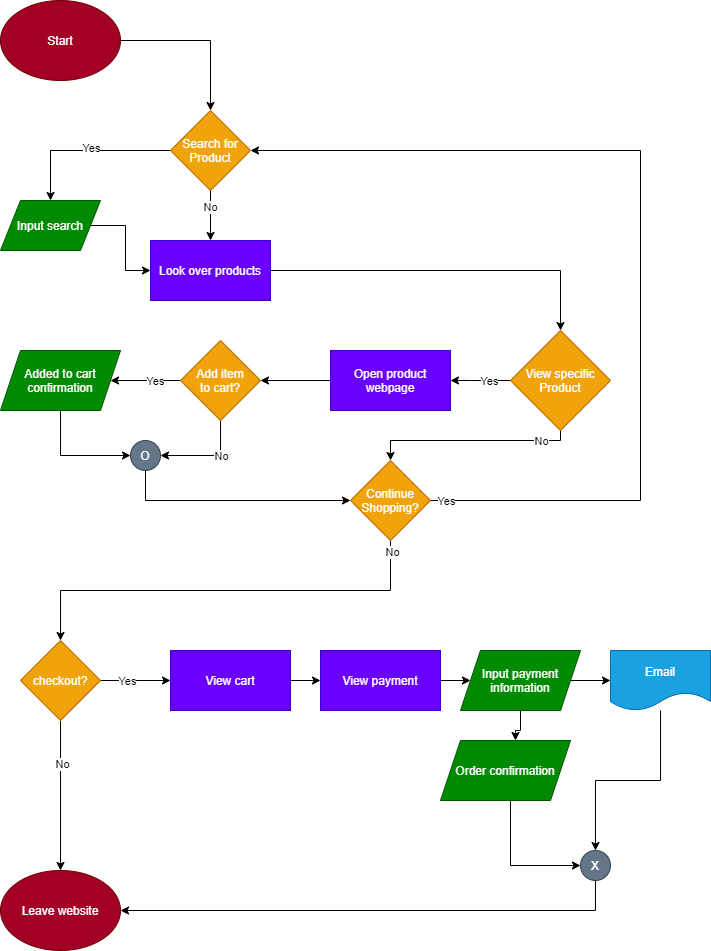

The diagram above was exported from draw.io. Its source (the exported page's mxGraphModel, read from the mxfile embedded in the PNG):
<mxGraphModel dx="1118" dy="790" grid="1" gridSize="10" guides="1" tooltips="1" connect="1" arrows="1" fold="1" page="1" pageScale="1" pageWidth="850" pageHeight="1100" math="0" shadow="0">
  <root>
    <mxCell id="0" />
    <mxCell id="1" parent="0" />
    <mxCell id="28" style="edgeStyle=orthogonalEdgeStyle;rounded=0;orthogonalLoop=1;jettySize=auto;html=1;" edge="1" parent="1" source="2" target="27">
      <mxGeometry relative="1" as="geometry" />
    </mxCell>
    <mxCell id="2" value="Start" style="ellipse;whiteSpace=wrap;html=1;labelBackgroundColor=none;fillColor=#a20025;strokeColor=#6F0000;fontColor=#ffffff;" vertex="1" parent="1">
      <mxGeometry x="10" y="10" width="120" height="80" as="geometry" />
    </mxCell>
    <mxCell id="80" style="edgeStyle=orthogonalEdgeStyle;rounded=0;orthogonalLoop=1;jettySize=auto;html=1;entryX=1;entryY=0.5;entryDx=0;entryDy=0;" edge="1" parent="1" source="9" target="40">
      <mxGeometry relative="1" as="geometry">
        <Array as="points">
          <mxPoint x="480" y="390" />
          <mxPoint x="480" y="390" />
        </Array>
      </mxGeometry>
    </mxCell>
    <mxCell id="91" value="Yes" style="edgeLabel;html=1;align=center;verticalAlign=middle;resizable=0;points=[];" vertex="1" connectable="0" parent="80">
      <mxGeometry x="-0.2778" relative="1" as="geometry">
        <mxPoint as="offset" />
      </mxGeometry>
    </mxCell>
    <mxCell id="96" style="edgeStyle=orthogonalEdgeStyle;rounded=0;orthogonalLoop=1;jettySize=auto;html=1;entryX=0.5;entryY=0;entryDx=0;entryDy=0;" edge="1" parent="1" source="9" target="23">
      <mxGeometry relative="1" as="geometry">
        <Array as="points">
          <mxPoint x="570" y="450" />
          <mxPoint x="400" y="450" />
        </Array>
      </mxGeometry>
    </mxCell>
    <mxCell id="97" value="No" style="edgeLabel;html=1;align=center;verticalAlign=middle;resizable=0;points=[];" vertex="1" connectable="0" parent="96">
      <mxGeometry x="-0.44" y="-1" relative="1" as="geometry">
        <mxPoint x="26" y="1" as="offset" />
      </mxGeometry>
    </mxCell>
    <mxCell id="9" value="View specific&lt;br&gt;Product" style="rhombus;whiteSpace=wrap;html=1;fillColor=#f0a30a;strokeColor=#BD7000;fontColor=#ffffff;" vertex="1" parent="1">
      <mxGeometry x="520" y="340" width="100" height="100" as="geometry" />
    </mxCell>
    <mxCell id="12" style="edgeStyle=orthogonalEdgeStyle;rounded=0;orthogonalLoop=1;jettySize=auto;html=1;" edge="1" parent="1" source="10" target="11">
      <mxGeometry relative="1" as="geometry" />
    </mxCell>
    <mxCell id="14" value="No" style="edgeLabel;html=1;align=center;verticalAlign=middle;resizable=0;points=[];" vertex="1" connectable="0" parent="12">
      <mxGeometry x="-0.4222" y="1" relative="1" as="geometry">
        <mxPoint as="offset" />
      </mxGeometry>
    </mxCell>
    <mxCell id="17" style="edgeStyle=orthogonalEdgeStyle;rounded=0;orthogonalLoop=1;jettySize=auto;html=1;entryX=0;entryY=0.5;entryDx=0;entryDy=0;" edge="1" parent="1" source="10" target="16">
      <mxGeometry relative="1" as="geometry" />
    </mxCell>
    <mxCell id="18" value="Yes" style="edgeLabel;html=1;align=center;verticalAlign=middle;resizable=0;points=[];" vertex="1" connectable="0" parent="17">
      <mxGeometry x="-0.2667" relative="1" as="geometry">
        <mxPoint as="offset" />
      </mxGeometry>
    </mxCell>
    <mxCell id="10" value="checkout?" style="rhombus;whiteSpace=wrap;html=1;fillColor=#f0a30a;strokeColor=#BD7000;fontColor=#ffffff;" vertex="1" parent="1">
      <mxGeometry x="30" y="650" width="80" height="80" as="geometry" />
    </mxCell>
    <mxCell id="11" value="Leave website" style="ellipse;whiteSpace=wrap;html=1;fillColor=#a20025;strokeColor=#6F0000;fontColor=#ffffff;" vertex="1" parent="1">
      <mxGeometry x="10" y="880" width="120" height="80" as="geometry" />
    </mxCell>
    <mxCell id="68" style="edgeStyle=orthogonalEdgeStyle;rounded=0;orthogonalLoop=1;jettySize=auto;html=1;entryX=0;entryY=0.5;entryDx=0;entryDy=0;" edge="1" parent="1" source="16" target="19">
      <mxGeometry relative="1" as="geometry" />
    </mxCell>
    <mxCell id="16" value="View cart" style="rounded=0;whiteSpace=wrap;html=1;fillColor=#6a00ff;strokeColor=#3700CC;fontColor=#ffffff;" vertex="1" parent="1">
      <mxGeometry x="180" y="660" width="120" height="60" as="geometry" />
    </mxCell>
    <mxCell id="22" style="edgeStyle=orthogonalEdgeStyle;rounded=0;orthogonalLoop=1;jettySize=auto;html=1;" edge="1" parent="1" source="19" target="20">
      <mxGeometry relative="1" as="geometry" />
    </mxCell>
    <mxCell id="19" value="View payment" style="rounded=0;whiteSpace=wrap;html=1;fillColor=#6a00ff;strokeColor=#3700CC;fontColor=#ffffff;" vertex="1" parent="1">
      <mxGeometry x="330" y="660" width="120" height="60" as="geometry" />
    </mxCell>
    <mxCell id="71" style="edgeStyle=orthogonalEdgeStyle;rounded=0;orthogonalLoop=1;jettySize=auto;html=1;entryX=0.5;entryY=0;entryDx=0;entryDy=0;" edge="1" parent="1" source="20">
      <mxGeometry relative="1" as="geometry">
        <mxPoint x="525" y="750" as="targetPoint" />
      </mxGeometry>
    </mxCell>
    <mxCell id="72" style="edgeStyle=orthogonalEdgeStyle;rounded=0;orthogonalLoop=1;jettySize=auto;html=1;" edge="1" parent="1" source="20" target="69">
      <mxGeometry relative="1" as="geometry" />
    </mxCell>
    <mxCell id="20" value="Input payment information" style="shape=parallelogram;perimeter=parallelogramPerimeter;whiteSpace=wrap;html=1;fixedSize=1;fillColor=#008a00;strokeColor=#005700;fontColor=#ffffff;" vertex="1" parent="1">
      <mxGeometry x="470" y="660" width="120" height="60" as="geometry" />
    </mxCell>
    <mxCell id="98" style="edgeStyle=orthogonalEdgeStyle;rounded=0;orthogonalLoop=1;jettySize=auto;html=1;entryX=0.5;entryY=0;entryDx=0;entryDy=0;" edge="1" parent="1" source="23" target="10">
      <mxGeometry relative="1" as="geometry">
        <Array as="points">
          <mxPoint x="400" y="600" />
          <mxPoint x="70" y="600" />
        </Array>
      </mxGeometry>
    </mxCell>
    <mxCell id="105" value="No" style="edgeLabel;html=1;align=center;verticalAlign=middle;resizable=0;points=[];" vertex="1" connectable="0" parent="98">
      <mxGeometry x="-0.9488" y="1" relative="1" as="geometry">
        <mxPoint as="offset" />
      </mxGeometry>
    </mxCell>
    <mxCell id="103" style="edgeStyle=orthogonalEdgeStyle;rounded=0;orthogonalLoop=1;jettySize=auto;html=1;entryX=1;entryY=0.5;entryDx=0;entryDy=0;" edge="1" parent="1" source="23" target="27">
      <mxGeometry relative="1" as="geometry">
        <Array as="points">
          <mxPoint x="650" y="510" />
          <mxPoint x="650" y="160" />
        </Array>
      </mxGeometry>
    </mxCell>
    <mxCell id="104" value="Yes" style="edgeLabel;html=1;align=center;verticalAlign=middle;resizable=0;points=[];" vertex="1" connectable="0" parent="103">
      <mxGeometry x="-0.9684" relative="1" as="geometry">
        <mxPoint as="offset" />
      </mxGeometry>
    </mxCell>
    <mxCell id="23" value="Continue&lt;br&gt;Shopping?" style="rhombus;whiteSpace=wrap;html=1;labelBackgroundColor=none;fillColor=#f0a30a;strokeColor=#BD7000;fontColor=#ffffff;" vertex="1" parent="1">
      <mxGeometry x="360" y="470" width="80" height="80" as="geometry" />
    </mxCell>
    <mxCell id="30" style="edgeStyle=orthogonalEdgeStyle;rounded=0;orthogonalLoop=1;jettySize=auto;html=1;entryX=0.5;entryY=0;entryDx=0;entryDy=0;" edge="1" parent="1" source="27" target="29">
      <mxGeometry relative="1" as="geometry" />
    </mxCell>
    <mxCell id="31" value="Yes" style="edgeLabel;html=1;align=center;verticalAlign=middle;resizable=0;points=[];" vertex="1" connectable="0" parent="30">
      <mxGeometry x="-0.0545" y="-3" relative="1" as="geometry">
        <mxPoint as="offset" />
      </mxGeometry>
    </mxCell>
    <mxCell id="33" style="edgeStyle=orthogonalEdgeStyle;rounded=0;orthogonalLoop=1;jettySize=auto;html=1;" edge="1" parent="1" source="27" target="32">
      <mxGeometry relative="1" as="geometry" />
    </mxCell>
    <mxCell id="34" value="No" style="edgeLabel;html=1;align=center;verticalAlign=middle;resizable=0;points=[];" vertex="1" connectable="0" parent="33">
      <mxGeometry x="-0.3636" y="-1" relative="1" as="geometry">
        <mxPoint as="offset" />
      </mxGeometry>
    </mxCell>
    <mxCell id="27" value="Search for&lt;br&gt;Product" style="rhombus;whiteSpace=wrap;html=1;labelBackgroundColor=none;fillColor=#f0a30a;strokeColor=#BD7000;fontColor=#ffffff;" vertex="1" parent="1">
      <mxGeometry x="180" y="120" width="80" height="80" as="geometry" />
    </mxCell>
    <mxCell id="56" style="edgeStyle=orthogonalEdgeStyle;rounded=0;orthogonalLoop=1;jettySize=auto;html=1;entryX=0;entryY=0.5;entryDx=0;entryDy=0;" edge="1" parent="1" source="29" target="32">
      <mxGeometry relative="1" as="geometry">
        <Array as="points">
          <mxPoint x="135" y="235" />
          <mxPoint x="135" y="280" />
        </Array>
      </mxGeometry>
    </mxCell>
    <mxCell id="29" value="Input search" style="shape=parallelogram;perimeter=parallelogramPerimeter;whiteSpace=wrap;html=1;fixedSize=1;labelBackgroundColor=none;fillColor=#008a00;strokeColor=#005700;fontColor=#ffffff;" vertex="1" parent="1">
      <mxGeometry x="10" y="210" width="100" height="50" as="geometry" />
    </mxCell>
    <mxCell id="57" style="edgeStyle=orthogonalEdgeStyle;rounded=0;orthogonalLoop=1;jettySize=auto;html=1;entryX=0.5;entryY=0;entryDx=0;entryDy=0;" edge="1" parent="1" source="32" target="9">
      <mxGeometry relative="1" as="geometry">
        <Array as="points">
          <mxPoint x="570" y="280" />
        </Array>
      </mxGeometry>
    </mxCell>
    <mxCell id="32" value="Look over products" style="rounded=0;whiteSpace=wrap;html=1;labelBackgroundColor=none;fillColor=#6a00ff;strokeColor=#3700CC;fontColor=#ffffff;" vertex="1" parent="1">
      <mxGeometry x="160" y="250" width="120" height="60" as="geometry" />
    </mxCell>
    <mxCell id="82" style="edgeStyle=orthogonalEdgeStyle;rounded=0;orthogonalLoop=1;jettySize=auto;html=1;entryX=1;entryY=0.5;entryDx=0;entryDy=0;" edge="1" parent="1" source="39" target="49">
      <mxGeometry relative="1" as="geometry" />
    </mxCell>
    <mxCell id="85" value="Yes" style="edgeLabel;html=1;align=center;verticalAlign=middle;resizable=0;points=[];" vertex="1" connectable="0" parent="82">
      <mxGeometry x="-0.2457" relative="1" as="geometry">
        <mxPoint as="offset" />
      </mxGeometry>
    </mxCell>
    <mxCell id="84" style="edgeStyle=orthogonalEdgeStyle;rounded=0;orthogonalLoop=1;jettySize=auto;html=1;entryX=1;entryY=0.5;entryDx=0;entryDy=0;" edge="1" parent="1" source="39" target="83">
      <mxGeometry relative="1" as="geometry">
        <Array as="points">
          <mxPoint x="230" y="465" />
        </Array>
      </mxGeometry>
    </mxCell>
    <mxCell id="86" value="No" style="edgeLabel;html=1;align=center;verticalAlign=middle;resizable=0;points=[];" vertex="1" connectable="0" parent="84">
      <mxGeometry x="-0.3115" y="1" relative="1" as="geometry">
        <mxPoint x="-1" y="2" as="offset" />
      </mxGeometry>
    </mxCell>
    <mxCell id="39" value="Add item&lt;br&gt;to cart?" style="rhombus;whiteSpace=wrap;html=1;labelBackgroundColor=none;fillColor=#f0a30a;strokeColor=#BD7000;fontColor=#ffffff;" vertex="1" parent="1">
      <mxGeometry x="190" y="350" width="80" height="80" as="geometry" />
    </mxCell>
    <mxCell id="81" style="edgeStyle=orthogonalEdgeStyle;rounded=0;orthogonalLoop=1;jettySize=auto;html=1;entryX=1;entryY=0.5;entryDx=0;entryDy=0;" edge="1" parent="1" source="40" target="39">
      <mxGeometry relative="1" as="geometry" />
    </mxCell>
    <mxCell id="40" value="Open product webpage" style="rounded=0;whiteSpace=wrap;html=1;labelBackgroundColor=none;fillColor=#6a00ff;strokeColor=#3700CC;fontColor=#ffffff;" vertex="1" parent="1">
      <mxGeometry x="340" y="360" width="120" height="60" as="geometry" />
    </mxCell>
    <mxCell id="87" style="edgeStyle=orthogonalEdgeStyle;rounded=0;orthogonalLoop=1;jettySize=auto;html=1;entryX=0;entryY=0.5;entryDx=0;entryDy=0;" edge="1" parent="1" source="49" target="83">
      <mxGeometry relative="1" as="geometry">
        <Array as="points">
          <mxPoint x="70" y="465" />
        </Array>
      </mxGeometry>
    </mxCell>
    <mxCell id="49" value="Added to cart confirmation" style="shape=parallelogram;perimeter=parallelogramPerimeter;whiteSpace=wrap;html=1;fixedSize=1;labelBackgroundColor=none;fillColor=#008a00;strokeColor=#005700;fontColor=#ffffff;" vertex="1" parent="1">
      <mxGeometry x="10" y="360" width="120" height="60" as="geometry" />
    </mxCell>
    <mxCell id="77" style="edgeStyle=orthogonalEdgeStyle;rounded=0;orthogonalLoop=1;jettySize=auto;html=1;entryX=0.5;entryY=0;entryDx=0;entryDy=0;" edge="1" parent="1" source="69" target="75">
      <mxGeometry relative="1" as="geometry" />
    </mxCell>
    <mxCell id="69" value="Email" style="shape=document;whiteSpace=wrap;html=1;boundedLbl=1;labelBackgroundColor=none;fillColor=#1ba1e2;strokeColor=#006EAF;fontColor=#ffffff;" vertex="1" parent="1">
      <mxGeometry x="620" y="660" width="100" height="60" as="geometry" />
    </mxCell>
    <mxCell id="76" style="edgeStyle=orthogonalEdgeStyle;rounded=0;orthogonalLoop=1;jettySize=auto;html=1;entryX=0;entryY=0.5;entryDx=0;entryDy=0;" edge="1" parent="1" target="75">
      <mxGeometry relative="1" as="geometry">
        <mxPoint x="520" y="810" as="sourcePoint" />
        <Array as="points">
          <mxPoint x="520" y="875" />
        </Array>
      </mxGeometry>
    </mxCell>
    <mxCell id="78" style="edgeStyle=orthogonalEdgeStyle;rounded=0;orthogonalLoop=1;jettySize=auto;html=1;exitX=0.5;exitY=1;exitDx=0;exitDy=0;entryX=1;entryY=0.5;entryDx=0;entryDy=0;" edge="1" parent="1" source="75" target="11">
      <mxGeometry relative="1" as="geometry" />
    </mxCell>
    <mxCell id="75" value="X" style="ellipse;whiteSpace=wrap;html=1;aspect=fixed;labelBackgroundColor=none;fillColor=#647687;strokeColor=#314354;fontColor=#ffffff;" vertex="1" parent="1">
      <mxGeometry x="590" y="860" width="30" height="30" as="geometry" />
    </mxCell>
    <mxCell id="89" style="edgeStyle=orthogonalEdgeStyle;rounded=0;orthogonalLoop=1;jettySize=auto;html=1;" edge="1" parent="1" source="83" target="23">
      <mxGeometry relative="1" as="geometry">
        <Array as="points">
          <mxPoint x="155" y="510" />
        </Array>
      </mxGeometry>
    </mxCell>
    <mxCell id="83" value="O" style="ellipse;whiteSpace=wrap;html=1;aspect=fixed;labelBackgroundColor=none;fillColor=#647687;strokeColor=#314354;fontColor=#ffffff;" vertex="1" parent="1">
      <mxGeometry x="140" y="450" width="30" height="30" as="geometry" />
    </mxCell>
    <mxCell id="95" value="Order confirmation" style="shape=parallelogram;perimeter=parallelogramPerimeter;whiteSpace=wrap;html=1;fixedSize=1;labelBackgroundColor=none;fillColor=#008a00;strokeColor=#005700;fontColor=#ffffff;" vertex="1" parent="1">
      <mxGeometry x="450" y="750" width="130" height="60" as="geometry" />
    </mxCell>
  </root>
</mxGraphModel>